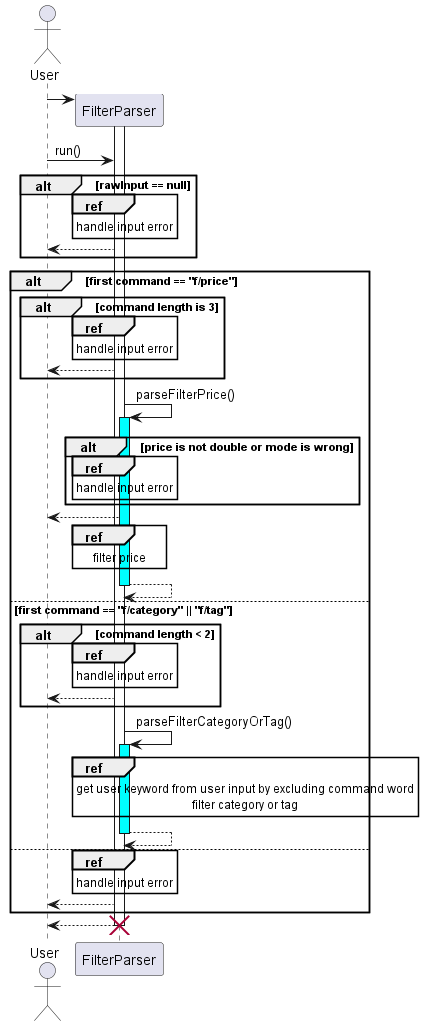

The diagram above was rendered by PlantUML. Its source (embedded in the PNG):
@startuml
'https://plantuml.com/sequence-diagram

actor User
participant FilterParser
User -> FilterParser **
activate FilterParser
User -> FilterParser: run()
alt rawInput == null
    ref over FilterParser
        handle input error
    end ref
    FilterParser --> User
end
alt first command == "f/price"
    alt command length is 3
        ref over FilterParser
            handle input error
        end ref
        FilterParser --> User
    end
    FilterParser -> FilterParser: parseFilterPrice()
    activate FilterParser #cyan
    alt price is not double or mode is wrong
        ref over FilterParser
            handle input error
        end ref
    end
    FilterParser --> User
    ref over FilterParser
        filter price
    end ref
    return
else first command == "f/category" || "f/tag"
    alt command length < 2
        ref over FilterParser
            handle input error
        end ref
        FilterParser --> User
    end
    FilterParser -> FilterParser: parseFilterCategoryOrTag()
    activate FilterParser #cyan
    ref over FilterParser
        get user keyword from user input by excluding command word
        filter category or tag
    end ref
    return
else
    ref over FilterParser
        handle input error
    end ref
    FilterParser --> User
end
return
destroy FilterParser
@enduml